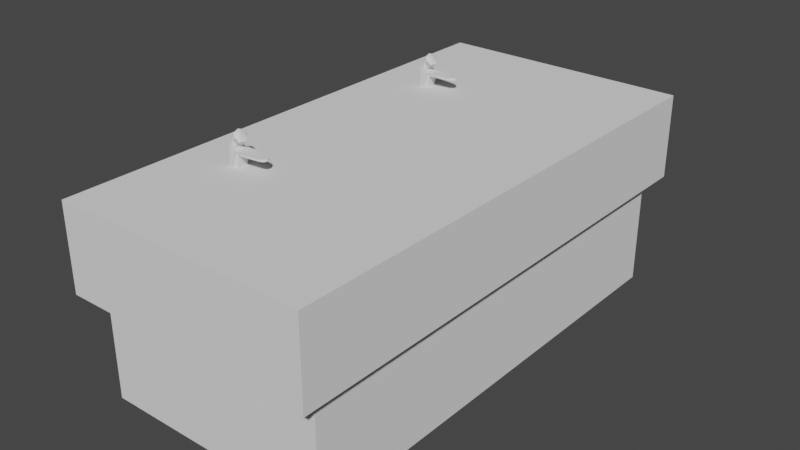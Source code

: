 # Source: Sink.blend  (saved by Blender 3.5.10; exported with 4.5.12 LTS)
import bpy
from mathutils import Matrix  # noqa: F401  (used for matrix-valued properties, if any)

bpy.ops.wm.read_factory_settings(use_empty=True)
scene = bpy.context.scene
scene.name = 'Scene'

# ---- collections
col_collection = bpy.data.collections.new('Collection'); scene.collection.children.link(col_collection)

# ---- node groups
ng_auto_smooth = bpy.data.node_groups.new('Auto Smooth', 'GeometryNodeTree')
_s = ng_auto_smooth.interface.new_socket(name='Geometry', in_out='OUTPUT', socket_type='NodeSocketGeometry')
_s = ng_auto_smooth.interface.new_socket(name='Geometry', in_out='INPUT', socket_type='NodeSocketGeometry')
_s = ng_auto_smooth.interface.new_socket(name='Angle', in_out='INPUT', socket_type='NodeSocketFloat')
_s.subtype = 'ANGLE'
_s.min_value = 0.0
_s.max_value = 3.142
ng_auto_smooth.is_modifier = True
_N = ng_auto_smooth.nodes; _L = ng_auto_smooth.links
n0 = _N.new('NodeGroupOutput'); n0.name = 'Group Output'; n0.location = (480, -100)
n1 = _N.new('NodeGroupInput'); n1.name = 'Group Input'; n1.location = (-420, -300)
n2 = _N.new('NodeGroupInput'); n2.name = 'Group Input.001'; n2.location = (-60, -100)
n3 = _N.new('GeometryNodeSetShadeSmooth'); n3.name = 'Set Shade Smooth'; n3.location = (120, -100)
n3.domain = 'EDGE'
n4 = _N.new('GeometryNodeSetShadeSmooth'); n4.name = 'Set Shade Smooth.001'; n4.location = (300, -100)
n5 = _N.new('GeometryNodeInputMeshEdgeAngle'); n5.name = 'Edge Angle'; n5.location = (-420, -220)
n6 = _N.new('GeometryNodeInputEdgeSmooth'); n6.name = 'Is Edge Smooth'; n6.location = (-60, -160)
n7 = _N.new('GeometryNodeInputShadeSmooth'); n7.name = 'Is Face Smooth'; n7.location = (-240, -340)
n8 = _N.new('FunctionNodeBooleanMath'); n8.name = 'Boolean Math'; n8.location = (-60, -220)
n9 = _N.new('FunctionNodeCompare'); n9.name = 'Compare'; n9.location = (-240, -180)
n9.operation = 'LESS_EQUAL'
_L.new(n5.outputs[0], n9.inputs[0])
_L.new(n4.outputs[0], n0.inputs[0])
_L.new(n1.outputs[1], n9.inputs[1])
_L.new(n9.outputs[0], n8.inputs[0])
_L.new(n7.outputs[0], n8.inputs[1])
_L.new(n2.outputs[0], n3.inputs[0])
_L.new(n6.outputs[0], n3.inputs[1])
_L.new(n3.outputs[0], n4.inputs[0])
_L.new(n8.outputs[0], n3.inputs[2])
n0.is_active_output = True

# ---- world
world_world = bpy.data.worlds.new('World'); scene.world = world_world
world_world.use_nodes = True; world_world.node_tree.nodes.clear()
_N = world_world.node_tree.nodes; _L = world_world.node_tree.links
n0 = _N.new('ShaderNodeOutputWorld'); n0.name = 'World Output'; n0.location = (300, 300)
n1 = _N.new('ShaderNodeBackground'); n1.name = 'Background'; n1.location = (10, 300)
n1.inputs[0].default_value = (0.05088, 0.05088, 0.05088, 1.0)
_L.new(n1.outputs[0], n0.inputs[0])
n0.is_active_output = True
world_world.color = (0.05088, 0.05088, 0.05088)
world_world.use_sun_shadow = False
world_world.sun_shadow_jitter_overblur = 0.0

# ---- meshes
me_cube_006 = bpy.data.meshes.new('Cube.006')
me_cube_006.from_pydata([(-0.914, -0.914, -1.0), (-1.0, -1.0, 1.0), (-0.914, 0.914, -1.0), (-1.0, 1.0, 1.0), (0.914, -0.914, -1.0), (1.0, -1.0, 1.0), (0.914, 0.914, -1.0), (1.0, 1.0, 1.0), (-1.0, -1.0, -1.0), (-1.0, 1.0, -1.0), (1.0, -1.0, -1.0), (1.0, 1.0, -1.0), (-0.914, -0.914, -3.556), (-0.914, 0.914, -3.556), (0.914, -0.914, -3.556), (0.914, 0.914, -3.556)], [], [(8, 1, 3, 9), (9, 3, 7, 11), (11, 7, 5, 10), (10, 5, 1, 8), (2, 6, 15, 13), (3, 1, 5, 7), (2, 0, 8, 9), (0, 4, 10, 8), (6, 2, 9, 11), (4, 6, 11, 10), (13, 15, 14, 12), (0, 2, 13, 12), (6, 4, 14, 15), (4, 0, 12, 14)])
_uv = me_cube_006.uv_layers.new(name='UVMap')
_uv.uv.foreach_set('vector', [0.375, 0.0, 0.625, 0.0, 0.625, 0.25, 0.375, 0.25, 0.375, 0.25, 0.625, 0.25, 0.625, 0.5, 0.375, 0.5, 0.375, 0.5, 0.625, 0.5, 0.625, 0.75, 0.375, 0.75, 0.375, 0.75, 0.625, 0.75, 0.625, 1.0, 0.375, 1.0, 0.1358, 0.5108, 0.3642, 0.5108, 0.3642, 0.5108, 0.1358, 0.5108, 0.875, 0.5, 0.875, 0.75, 0.625, 0.75, 0.625, 0.5, 0.1358, 0.5108, 0.1358, 0.7392, 0.125, 0.75, 0.125, 0.5, 0.1358, 0.7392, 0.3642, 0.7392, 0.375, 0.75, 0.125, 0.75, 0.3642, 0.5108, 0.1358, 0.5108, 0.125, 0.5, 0.375, 0.5, 0.3642, 0.7392, 0.3642, 0.5108, 0.375, 0.5, 0.375, 0.75, 0.1358, 0.5108, 0.3642, 0.5108, 0.3642, 0.7392, 0.1358, 0.7392, 0.1358, 0.7392, 0.1358, 0.5108, 0.1358, 0.5108, 0.1358, 0.7392, 0.3642, 0.5108, 0.3642, 0.7392, 0.3642, 0.7392, 0.3642, 0.5108, 0.3642, 0.7392, 0.1358, 0.7392, 0.1358, 0.7392, 0.3642, 0.7392])
me_cube_006.update()
me_cube_011 = bpy.data.meshes.new('Cube.011')
me_cube_011.from_pydata([(-0.4889, 0.8007, 0.2), (0.4889, 0.8007, 0.2), (-0.7189, 0.9128, 1.126), (-1.143, 0.9333, 1.046), (-0.4807, -7.212e-08, 0.2), (1.192e-07, 1.039, 0.2), (-0.02657, 0.8804, 0.8589), (-1.032, 1.087, 1.118), (-0.5655, 0.8155, 0.6106), (0.5225, 0.746, 0.6934), (-1.156, -5.247e-08, 1.049), (-0.01328, 0.9597, 0.5294), (0.5431, 0.6913, 1.204), (-0.518, 0.8138, 1.16), (-0.01993, 0.92, 0.6942), (-2.651, 1.137, 1.13), (-0.7495, -3.201e-10, 0.611), (-0.006642, 0.9993, 0.3647), (-0.05152, 0.8011, 1.175), (-0.255, 0.8349, 1.302), (0.09375, 0.5911, 1.382), (0.09676, 0.001117, 1.383), (-0.6033, 0.5896, 1.222), (-0.6099, -0.001117, 1.22), (-0.4889, -0.8007, 0.2), (0.4889, -0.8007, 0.2), (-0.782, -0.9128, 1.12), (-1.143, -0.9333, 1.046), (1.192e-07, -1.039, 0.2), (-0.003008, -0.8804, 0.8589), (-1.032, -1.087, 1.118), (-0.5655, -0.8155, 0.6106), (0.5225, -0.746, 0.6934), (-0.001504, -0.9597, 0.5294), (0.5435, -0.6913, 1.204), (-0.5316, -0.8138, 1.159), (-0.002256, -0.92, 0.6942), (-2.651, -0.9019, 1.13), (-0.0007519, -0.9993, 0.3647), (-0.01272, -0.8011, 1.178), (-0.2536, -0.8349, 1.302), (0.09478, -0.5896, 1.382), (-0.6023, -0.5911, 1.223), (-2.676, 1.058, 1.07), (-2.814, -0.8222, 1.075), (-4.109, -0.6524, 1.13), (-3.623, -0.7355, 1.13), (-3.137, -0.8187, 1.13), (-4.112, -0.6407, 1.079), (-3.679, -0.7012, 1.077), (-3.246, -0.7617, 1.076), (-4.149, 0.5216, 1.079), (-3.799, 0.6643, 1.078), (-3.451, 0.5179, 1.077), (-4.152, -0.1764, 1.079), (-3.804, -0.3228, 1.078), (-3.454, -0.1801, 1.077), (-4.295, 0.1734, 1.08), (-3.308, 0.1681, 1.077), (-4.146, 0.5213, 1.106), (-3.796, 0.664, 1.105), (-3.448, 0.5175, 1.104), (-4.149, -0.1767, 1.106), (-3.801, -0.3231, 1.105), (-3.451, -0.1805, 1.104), (-4.292, 0.1731, 1.107), (-3.305, 0.1678, 1.103), (-4.84, 0.6791, 1.13), (-4.84, -0.3074, 1.13), (-4.981, 0.4528, 1.13), (-5.031, 0.1859, 1.13), (-4.981, -0.08105, 1.13), (-4.838, -0.2902, 1.08), (-4.859, 0.6802, 1.081), (-4.987, -0.07038, 1.081), (-5.044, 0.1912, 1.081), (-4.999, 0.4548, 1.081), (-4.323, 0.9875, 1.13), (-4.579, 0.8864, 1.13), (-4.859, 0.6802, 1.081), (-4.389, 0.9396, 1.081), (-4.638, 0.8456, 1.081), (-4.721, -0.4344, 1.13), (-4.385, -0.6051, 1.13), (-4.57, -0.5403, 1.13), (-4.334, -0.6097, 1.079), (-4.678, -0.4485, 1.08), (-4.522, -0.5502, 1.08), (-0.03321, 0.8408, 1.024), (-0.5313, 0.8633, 1.15), (-0.00376, -0.8408, 1.024), (-0.5519, -0.8633, 1.149), (-0.6244, 0.8348, 1.347), (-0.9728, 0.5895, 1.268), (-0.2757, 0.5911, 1.427), (-0.1308, 0.001056, 1.46), (-0.623, -0.8349, 1.348), (-0.9718, -0.5912, 1.268), (-0.2747, -0.5896, 1.427), (-0.7382, 0.9362, 1.361), (-1.087, 0.7488, 1.281), (-0.3895, 0.8437, 1.441), (-1.285, -0.001674, 1.242), (-0.1966, 0.001513, 1.485), (-0.7368, -0.9242, 1.361), (-1.086, -0.7718, 1.282), (-0.3885, -0.8416, 1.441), (-0.8964, 0.9738, 1.381), (-1.245, 0.7385, 1.301), (-0.5477, 0.7405, 1.46), (-0.895, -0.9464, 1.381), (-1.244, -0.7407, 1.301), (-0.5466, -0.7387, 1.461), (-1.02, 0.885, 1.396), (-1.368, 0.6249, 1.316), (-0.671, 0.6266, 1.475), (-1.018, -0.8853, 1.396), (-1.367, -0.6268, 1.316), (-0.67, -0.6252, 1.476), (-1.064, 0.7653, 1.401), (-1.413, 0.5404, 1.321), (-0.7157, 0.5419, 1.481), (-1.557, -0.001144, 1.295), (-0.5708, 0.0009032, 1.514), (-1.063, -0.7656, 1.401), (-1.412, -0.5421, 1.322), (-0.7147, -0.5407, 1.481), (-1.875, 1.064, 1.061), (-1.842, 1.129, 1.124)], [], [(15, 43, 80, 77), (3, 7, 14, 11), (2, 6, 14, 7), (23, 102, 100, 93, 22), (81, 79, 67, 78), (3, 8, 16, 10), (48, 45, 83, 85), (25, 1, 9, 12, 34, 32), (32, 34, 39, 90, 29, 36), (19, 18, 13, 22), (11, 17, 8, 3), (0, 4, 16, 8), (5, 0, 8, 17), (128, 127, 43, 15), (88, 89, 13, 18), (30, 37, 44, 27), (18, 19, 20, 12), (2, 26, 91, 89), (27, 33, 36, 30), (26, 30, 36, 29), (72, 86, 82, 68), (27, 10, 16, 31), (25, 32, 36, 33, 38, 28), (40, 42, 35, 39), (33, 27, 31, 38), (24, 31, 16, 4), (28, 38, 31, 24), (6, 88, 18, 12, 9, 14), (90, 39, 35, 91), (117, 125, 122, 102, 105, 111), (39, 34, 41, 40), (53, 58, 66, 61), (56, 55, 63, 64), (44, 37, 47, 50), (50, 47, 46, 49), (49, 46, 45, 48), (13, 35, 42, 23, 22), (103, 123, 126, 118, 112, 106), (51, 52, 60, 59), (55, 54, 62, 63), (62, 65, 59, 60, 61, 66, 64, 63), (58, 56, 64, 66), (52, 53, 61, 60), (57, 51, 59, 65), (54, 57, 65, 62), (67, 73, 76, 69), (69, 76, 75, 70), (70, 75, 74, 71), (71, 74, 72, 68), (77, 80, 81, 78), (82, 86, 87, 84), (84, 87, 85, 83), (56, 58, 44, 50, 49, 48, 85, 87, 86, 72, 74, 75, 76, 73, 79, 81, 80, 43, 53, 52, 51, 57, 54, 55), (17, 11, 14, 9, 1, 5), (29, 90, 91, 26), (122, 125, 124, 126, 123, 121, 119, 120), (6, 2, 89, 88), (97, 105, 102, 23, 42), (41, 34, 12, 20, 21), (19, 22, 93, 92), (42, 40, 96, 97), (21, 20, 94, 95), (41, 21, 95, 98), (20, 19, 92, 94), (40, 41, 98, 96), (102, 122, 120, 114, 108, 100), (92, 93, 100, 99), (98, 95, 103, 106), (96, 98, 106, 104), (95, 94, 101, 103), (94, 92, 99, 101), (97, 96, 104, 105), (105, 104, 110, 111), (99, 100, 108, 107), (115, 121, 123, 103, 101, 109), (104, 106, 112, 110), (101, 99, 107, 109), (109, 107, 113, 115), (111, 110, 116, 117), (89, 91, 35, 13), (107, 108, 114, 113), (110, 112, 118, 116), (116, 118, 126, 124), (115, 113, 119, 121), (117, 116, 124, 125), (113, 114, 120, 119), (7, 3, 127, 128), (2, 7, 128, 15, 77, 78, 67, 69, 70, 71, 68, 82, 84, 83, 45, 46, 47, 37, 30, 26), (10, 27, 44, 58, 53, 43, 127, 3)])
me_cube_011.polygons.foreach_set('use_smooth', [True] * 89)
_uv = me_cube_011.uv_layers.new(name='UVMap')
_uv.uv.foreach_set('vector', [0.8384, 0.5274, 0.8399, 0.5349, 0.8414, 0.5245, 0.8412, 0.5234, 0.825, 0.5455, 0.8134, 0.5271, 0.7499, 0.5271, 0.7482, 0.5257, 0.8197, 0.5473, 0.7509, 0.5295, 0.7499, 0.5271, 0.8134, 0.5271, 0.8379, 0.625, 0.8379, 0.625, 0.8262, 0.5567, 0.8262, 0.5567, 0.8262, 0.5567, 0.838, 0.522, 0.8417, 0.5538, 0.0, 0.0, 0.8417, 0.5227, 0.825, 0.5455, 0.8151, 0.5527, 0.8363, 0.6254, 0.8393, 0.6271, 0.21, 0.1337, 0.8409, 0.5239, 0.8413, 0.5232, 0.1023, 0.06518, 0.6583, 0.5227, 0.6583, 0.5227, 0.6863, 0.554, 0.688, 0.5558, 0.688, 0.5558, 0.6863, 0.554, 0.6863, 0.554, 0.688, 0.5558, 0.7502, 0.5305, 0.7509, 0.5296, 0.7509, 0.5295, 0.7499, 0.5271, 0.7501, 0.5291, 0.7502, 0.5305, 0.8129, 0.5548, 0.8262, 0.5567, 0.7482, 0.5257, 0.7472, 0.5259, 0.8151, 0.5527, 0.825, 0.5455, 0.8417, 0.5227, 0.8417, 0.625, 0.8363, 0.6254, 0.8151, 0.5527, 0.75, 0.5227, 0.8417, 0.5227, 0.8151, 0.5527, 0.7472, 0.5259, 0.8259, 0.5272, 0.8325, 0.5402, 0.8399, 0.5349, 0.8384, 0.5274, 0.7509, 0.5296, 0.8193, 0.5477, 0.8129, 0.5548, 0.7502, 0.5305, 0.8134, 0.5271, 0.8384, 0.5274, 0.8399, 0.5349, 0.825, 0.5455, 0.7502, 0.5305, 0.7501, 0.5291, 0.6842, 0.5515, 0.688, 0.5558, 0.8197, 0.5473, 0.8197, 0.5473, 0.8193, 0.5477, 0.8193, 0.5477, 0.825, 0.5455, 0.7482, 0.5257, 0.7499, 0.5271, 0.8134, 0.5271, 0.8197, 0.5473, 0.8134, 0.5271, 0.7499, 0.5271, 0.7509, 0.5295, 0.3186, 0.2366, 0.1447, 0.1075, 0.8417, 0.541, 0.8417, 0.5582, 0.825, 0.5455, 0.8393, 0.6271, 0.8363, 0.6254, 0.8151, 0.5527, 0.6583, 0.5227, 0.6863, 0.554, 0.7499, 0.5271, 0.7482, 0.5257, 0.7472, 0.5259, 0.75, 0.5227, 0.7501, 0.5291, 0.8262, 0.5567, 0.8129, 0.5548, 0.7502, 0.5305, 0.7482, 0.5257, 0.825, 0.5455, 0.8151, 0.5527, 0.7472, 0.5259, 0.8417, 0.5227, 0.8151, 0.5527, 0.8363, 0.6254, 0.8417, 0.625, 0.75, 0.5227, 0.7472, 0.5259, 0.8151, 0.5527, 0.8417, 0.5227, 0.7509, 0.5295, 0.7509, 0.5296, 0.7502, 0.5305, 0.688, 0.5558, 0.6863, 0.554, 0.7499, 0.5271, 0.7509, 0.5296, 0.7502, 0.5305, 0.8129, 0.5548, 0.8193, 0.5477, 0.8262, 0.5567, 0.8262, 0.5567, 0.8379, 0.625, 0.8379, 0.625, 0.8262, 0.5567, 0.8262, 0.5567, 0.7502, 0.5305, 0.688, 0.5558, 0.6842, 0.5515, 0.7501, 0.5291, 0.7934, 0.5072, 0.7114, 0.4559, 0.7114, 0.4559, 0.7934, 0.5072, 0.6294, 0.4047, 0.5376, 0.3489, 0.5376, 0.3489, 0.6294, 0.4047, 0.8399, 0.5349, 0.8384, 0.5274, 0.8392, 0.5262, 0.6299, 0.4012, 0.6299, 0.4012, 0.8392, 0.5262, 0.8401, 0.525, 0.42, 0.2674, 0.42, 0.2674, 0.8401, 0.525, 0.8409, 0.5239, 0.21, 0.1337, 0.8129, 0.5548, 0.8129, 0.5548, 0.8262, 0.5567, 0.8379, 0.625, 0.8262, 0.5567, 0.6642, 0.625, 0.6642, 0.625, 0.6842, 0.5515, 0.6842, 0.5515, 0.6842, 0.5515, 0.6842, 0.5515, 0.7674, 0.4948, 0.7804, 0.501, 0.7804, 0.501, 0.7674, 0.4948, 0.5376, 0.3489, 0.4458, 0.2932, 0.4458, 0.2932, 0.5376, 0.3489, 0.4458, 0.2932, 0.6066, 0.394, 0.7674, 0.4948, 0.7804, 0.501, 0.7934, 0.5072, 0.7114, 0.4559, 0.6294, 0.4047, 0.5376, 0.3489, 0.7114, 0.4559, 0.6294, 0.4047, 0.6294, 0.4047, 0.7114, 0.4559, 0.7804, 0.501, 0.7934, 0.5072, 0.7934, 0.5072, 0.7804, 0.501, 0.6066, 0.394, 0.7674, 0.4948, 0.7674, 0.4948, 0.6066, 0.394, 0.4458, 0.2932, 0.6066, 0.394, 0.6066, 0.394, 0.4458, 0.2932, 0.8417, 0.5582, 0.8417, 0.5538, 0.8338, 0.5765, 0.8417, 0.5852, 0.8417, 0.5852, 0.8338, 0.5765, 0.8029, 0.5901, 0.8417, 0.625, 0.8417, 0.625, 0.8029, 0.5901, 0.4926, 0.3685, 0.7901, 0.5521, 0.7901, 0.5521, 0.4926, 0.3685, 0.3186, 0.2366, 0.8417, 0.5582, 0.8412, 0.5234, 0.8414, 0.5245, 0.838, 0.522, 0.8417, 0.5227, 0.8417, 0.541, 0.1447, 0.1075, 0.01483, 0.01002, 0.6927, 0.4302, 0.6927, 0.4302, 0.01483, 0.01002, 0.1023, 0.06518, 0.8413, 0.5232, 0.6294, 0.4047, 0.7114, 0.4559, 0.8399, 0.5349, 0.6299, 0.4012, 0.42, 0.2674, 0.21, 0.1337, 0.1023, 0.06518, 0.01483, 0.01002, 0.1447, 0.1075, 0.3186, 0.2366, 0.4926, 0.3685, 0.8029, 0.5901, 0.8338, 0.5765, 0.8417, 0.5538, 0.8417, 0.5538, 0.838, 0.522, 0.8414, 0.5245, 0.8399, 0.5349, 0.7934, 0.5072, 0.7804, 0.501, 0.7674, 0.4948, 0.6066, 0.394, 0.4458, 0.2932, 0.5376, 0.3489, 0.7472, 0.5259, 0.7482, 0.5257, 0.7499, 0.5271, 0.6863, 0.554, 0.6583, 0.5227, 0.75, 0.5227, 0.7509, 0.5295, 0.7509, 0.5296, 0.8193, 0.5477, 0.8197, 0.5473, 0.8379, 0.625, 0.8262, 0.5567, 0.7501, 0.5291, 0.6842, 0.5515, 0.6642, 0.625, 0.6842, 0.5515, 0.7501, 0.5291, 0.8262, 0.5567, 0.7509, 0.5295, 0.8197, 0.5473, 0.8193, 0.5477, 0.7509, 0.5296, 0.8262, 0.5567, 0.8262, 0.5567, 0.8379, 0.625, 0.8379, 0.625, 0.8262, 0.5567, 0.6842, 0.5515, 0.688, 0.5558, 0.688, 0.5558, 0.6842, 0.5515, 0.6642, 0.625, 0.7501, 0.5291, 0.8262, 0.5567, 0.8262, 0.5567, 0.7501, 0.5291, 0.8262, 0.5567, 0.7501, 0.5291, 0.7501, 0.5291, 0.8262, 0.5567, 0.6642, 0.625, 0.6842, 0.5515, 0.6842, 0.5515, 0.6642, 0.625, 0.6842, 0.5515, 0.6642, 0.625, 0.6642, 0.625, 0.6842, 0.5515, 0.6842, 0.5515, 0.7501, 0.5291, 0.7501, 0.5291, 0.6842, 0.5515, 0.7501, 0.5291, 0.6842, 0.5515, 0.6842, 0.5515, 0.7501, 0.5291, 0.8379, 0.625, 0.8379, 0.625, 0.8262, 0.5567, 0.8262, 0.5567, 0.8262, 0.5567, 0.8262, 0.5567, 0.7501, 0.5291, 0.8262, 0.5567, 0.8262, 0.5567, 0.7501, 0.5291, 0.6842, 0.5515, 0.6642, 0.625, 0.6642, 0.625, 0.6842, 0.5515, 0.7501, 0.5291, 0.6842, 0.5515, 0.6842, 0.5515, 0.7501, 0.5291, 0.6642, 0.625, 0.6842, 0.5515, 0.6842, 0.5515, 0.6642, 0.625, 0.6842, 0.5515, 0.7501, 0.5291, 0.7501, 0.5291, 0.6842, 0.5515, 0.8262, 0.5567, 0.7501, 0.5291, 0.7501, 0.5291, 0.8262, 0.5567, 0.8262, 0.5567, 0.7501, 0.5291, 0.7501, 0.5291, 0.8262, 0.5567, 0.7501, 0.5291, 0.8262, 0.5567, 0.8262, 0.5567, 0.7501, 0.5291, 0.6842, 0.5515, 0.6842, 0.5515, 0.6642, 0.625, 0.6642, 0.625, 0.6842, 0.5515, 0.6842, 0.5515, 0.7501, 0.5291, 0.6842, 0.5515, 0.6842, 0.5515, 0.7501, 0.5291, 0.6842, 0.5515, 0.7501, 0.5291, 0.7501, 0.5291, 0.6842, 0.5515, 0.6842, 0.5515, 0.7501, 0.5291, 0.7501, 0.5291, 0.6842, 0.5515, 0.8262, 0.5567, 0.7501, 0.5291, 0.7501, 0.5291, 0.8262, 0.5567, 0.8193, 0.5477, 0.8193, 0.5477, 0.8129, 0.5548, 0.8129, 0.5548, 0.7501, 0.5291, 0.8262, 0.5567, 0.8262, 0.5567, 0.7501, 0.5291, 0.7501, 0.5291, 0.6842, 0.5515, 0.6842, 0.5515, 0.7501, 0.5291, 0.7501, 0.5291, 0.6842, 0.5515, 0.6842, 0.5515, 0.7501, 0.5291, 0.6842, 0.5515, 0.7501, 0.5291, 0.7501, 0.5291, 0.6842, 0.5515, 0.8262, 0.5567, 0.7501, 0.5291, 0.7501, 0.5291, 0.8262, 0.5567, 0.7501, 0.5291, 0.8262, 0.5567, 0.8262, 0.5567, 0.7501, 0.5291, 0.8134, 0.5271, 0.825, 0.5455, 0.8325, 0.5402, 0.8259, 0.5272, 0.8197, 0.5473, 0.8134, 0.5271, 0.8259, 0.5272, 0.8384, 0.5274, 0.8412, 0.5234, 0.8417, 0.5227, 0.8417, 0.5582, 0.8417, 0.5852, 0.8417, 0.625, 0.7901, 0.5521, 0.8417, 0.5582, 0.8417, 0.541, 0.6927, 0.4302, 0.8413, 0.5232, 0.8409, 0.5239, 0.8401, 0.525, 0.8392, 0.5262, 0.8384, 0.5274, 0.8134, 0.5271, 0.8197, 0.5473, 0.8393, 0.6271, 0.825, 0.5455, 0.8399, 0.5349, 0.7114, 0.4559, 0.7934, 0.5072, 0.8399, 0.5349, 0.8325, 0.5402, 0.825, 0.5455])
me_cube_011.update()

# ---- objects
ob_sink = bpy.data.objects.new('Sink', me_cube_006)
ob_cube_002 = bpy.data.objects.new('Cube.002', me_cube_011)
ob_cube_001 = bpy.data.objects.new('Cube.001', me_cube_011)

# ---- transforms, parenting, visibility, modifiers, constraints
ob_sink.location = (0.0, 0.0, 0.0)
ob_sink.scale = (1.5, 3.0, 0.5)
ob_cube_002.location = (-0.8612, -1.432, 0.09075)
ob_cube_002.rotation_euler = (0.0, -0.0, 3.142)
ob_cube_002.scale = (0.08779, 0.076, 0.5245)
_m = ob_cube_002.modifiers.new('Auto Smooth', 'NODES')
_m.node_group = ng_auto_smooth
_gi = [s.identifier for s in ng_auto_smooth.interface.items_tree if s.item_type == 'SOCKET' and s.in_out == 'INPUT']
_m[_gi[1]] = 0.5236  # Angle
ob_cube_001.location = (-0.8612, 1.5, 0.09075)
ob_cube_001.rotation_euler = (0.0, -0.0, 3.142)
ob_cube_001.scale = (0.08779, 0.076, 0.5245)
_m = ob_cube_001.modifiers.new('Auto Smooth', 'NODES')
_m.node_group = ng_auto_smooth
_gi = [s.identifier for s in ng_auto_smooth.interface.items_tree if s.item_type == 'SOCKET' and s.in_out == 'INPUT']
_m[_gi[1]] = 0.5236  # Angle

# ---- collection membership
scene.collection.objects.link(ob_sink)
scene.collection.objects.link(ob_cube_002)
scene.collection.objects.link(ob_cube_001)

# ---- scene / render settings (as saved in the file)
scene.frame_start = 1; scene.frame_end = 250; scene.frame_set(69)
scene.render.engine = 'BLENDER_EEVEE_NEXT'
scene.cycles.sampling_pattern = 'TABULATED_SOBOL'
scene.view_settings.view_transform = 'Filmic'
bpy.context.view_layer.update()

# ---- added for rendering (the .blend has no active camera and no usable light): camera, sun
cam_auto = bpy.data.cameras.new('AutoCamera')
cam_auto.lens = 50.0
cam_auto.sensor_width = 36.0
cam_auto.clip_end = 1000.0
ob_auto_camera = bpy.data.objects.new('AutoCamera', cam_auto)
scene.collection.objects.link(ob_auto_camera)
ob_auto_camera.location = (6.67767, -8.0132, 4.89567)
ob_auto_camera.rotation_euler = (1.09748, -7.21219e-08, 0.694738)
scene.camera = ob_auto_camera
light_auto_sun = bpy.data.lights.new('AutoSun', 'SUN')
light_auto_sun.energy = 3.0
light_auto_sun.angle = 0.0523599
ob_auto_sun = bpy.data.objects.new('AutoSun', light_auto_sun)
scene.collection.objects.link(ob_auto_sun)
ob_auto_sun.rotation_euler = (0.872665, 0.174533, 0.523599)
bpy.context.view_layer.update()
